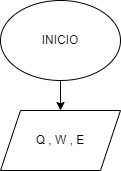

The diagram above was exported from draw.io. Its source (the exported page's mxGraphModel, read from the mxfile embedded in the PNG):
<mxGraphModel dx="413" dy="1385" grid="1" gridSize="10" guides="1" tooltips="1" connect="1" arrows="1" fold="1" page="1" pageScale="1" pageWidth="827" pageHeight="1169" math="0" shadow="0">
  <root>
    <mxCell id="0" />
    <mxCell id="1" parent="0" />
    <mxCell id="4" value="" style="edgeStyle=none;html=1;" edge="1" parent="1" source="2" target="3">
      <mxGeometry relative="1" as="geometry" />
    </mxCell>
    <mxCell id="2" value="INICIO" style="ellipse;whiteSpace=wrap;html=1;" vertex="1" parent="1">
      <mxGeometry x="160" y="-10" width="120" height="80" as="geometry" />
    </mxCell>
    <mxCell id="3" value="Q , W , E" style="shape=parallelogram;perimeter=parallelogramPerimeter;whiteSpace=wrap;html=1;fixedSize=1;" vertex="1" parent="1">
      <mxGeometry x="160" y="100" width="120" height="60" as="geometry" />
    </mxCell>
  </root>
</mxGraphModel>